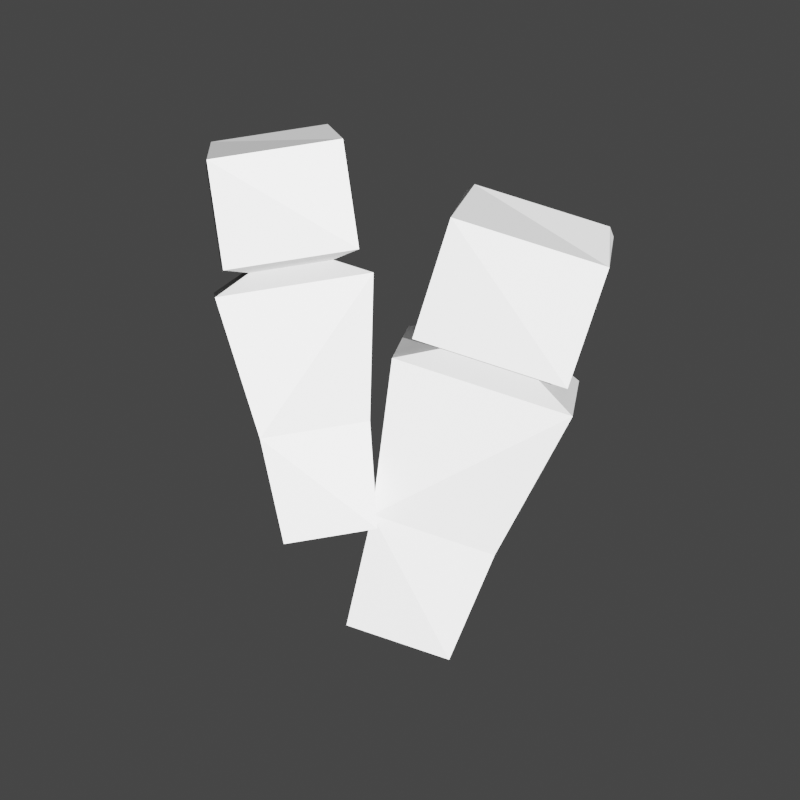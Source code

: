 # Source: pop-icon.blend  (saved by Blender 2.82.7; exported with 4.5.12 LTS)
import bpy
from mathutils import Matrix  # noqa: F401  (used for matrix-valued properties, if any)

bpy.ops.wm.read_factory_settings(use_empty=True)
scene = bpy.context.scene
scene.name = 'Scene'

# ---- collections
col_collection = bpy.data.collections.new('Collection'); scene.collection.children.link(col_collection)
col_collection_001 = bpy.data.collections.new('Collection.001'); col_collection.children.link(col_collection_001)

# ---- materials (node trees are filled in below, after node groups)
mat_material_1 = bpy.data.materials.new('material-1')
mat_material_1.alpha_threshold = 0.0
mat_material_1.use_transparent_shadow = False
mat_material_1.line_color = (0.0, 0.0, 0.0, 1.0)
mat_material_2 = bpy.data.materials.new('material-2')
mat_material_2.use_transparent_shadow = False
mat_material_3 = bpy.data.materials.new('material-3')
mat_material_3.use_transparent_shadow = False
mat_material_4 = bpy.data.materials.new('material-4')
mat_material_4.use_transparent_shadow = False

# ---- material node trees
mat_material_1.use_nodes = True; mat_material_1.node_tree.nodes.clear()
_N = mat_material_1.node_tree.nodes; _L = mat_material_1.node_tree.links
n0 = _N.new('ShaderNodeOutputMaterial'); n0.name = 'Material Output'; n0.location = (300, 300)
n1 = _N.new('ShaderNodeBsdfPrincipled'); n1.name = 'Principled BSDF'; n1.location = (10, 300)
n1.distribution = 'GGX'
n1.subsurface_method = 'BURLEY'
n1.inputs[0].default_value = (0.6038, 0.6038, 0.6038, 1.0)
n1.inputs[2].default_value = 1.0
n1.inputs[3].default_value = 1.45
n1.inputs[13].default_value = 0.0
n1.inputs[27].default_value = (0.0, 0.0, 0.0, 1.0)
n1.inputs[28].default_value = 1.0
_L.new(n1.outputs[0], n0.inputs[0])
n0.is_active_output = True
mat_material_2.use_nodes = True; mat_material_2.node_tree.nodes.clear()
_N = mat_material_2.node_tree.nodes; _L = mat_material_2.node_tree.links
n0 = _N.new('ShaderNodeOutputMaterial'); n0.name = 'Material Output'; n0.location = (300, 300)
n1 = _N.new('ShaderNodeBsdfPrincipled'); n1.name = 'Principled BSDF'; n1.location = (10, 300)
n1.distribution = 'GGX'
n1.subsurface_method = 'BURLEY'
n1.inputs[0].default_value = (0.2529, 0.2529, 0.2529, 1.0)
n1.inputs[3].default_value = 1.45
n1.inputs[27].default_value = (0.0, 0.0, 0.0, 1.0)
n1.inputs[28].default_value = 1.0
_L.new(n1.outputs[0], n0.inputs[0])
n0.is_active_output = True
mat_material_3.use_nodes = True; mat_material_3.node_tree.nodes.clear()
_N = mat_material_3.node_tree.nodes; _L = mat_material_3.node_tree.links
n0 = _N.new('ShaderNodeOutputMaterial'); n0.name = 'Material Output'; n0.location = (300, 300)
n1 = _N.new('ShaderNodeBsdfPrincipled'); n1.name = 'Principled BSDF'; n1.location = (10, 300)
n1.distribution = 'GGX'
n1.subsurface_method = 'BURLEY'
n1.inputs[0].default_value = (1.0, 1.0, 1.0, 1.0)
n1.inputs[3].default_value = 1.45
n1.inputs[27].default_value = (0.0, 0.0, 0.0, 1.0)
n1.inputs[28].default_value = 1.0
_L.new(n1.outputs[0], n0.inputs[0])
n0.is_active_output = True
mat_material_4.use_nodes = True; mat_material_4.node_tree.nodes.clear()
_N = mat_material_4.node_tree.nodes; _L = mat_material_4.node_tree.links
n0 = _N.new('ShaderNodeOutputMaterial'); n0.name = 'Material Output'; n0.location = (300, 300)
n1 = _N.new('ShaderNodeBsdfPrincipled'); n1.name = 'Principled BSDF'; n1.location = (10, 300)
n1.distribution = 'GGX'
n1.subsurface_method = 'BURLEY'
n1.inputs[0].default_value = (0.8829, 0.8829, 0.8829, 1.0)
n1.inputs[3].default_value = 1.45
n1.inputs[27].default_value = (0.0, 0.0, 0.0, 1.0)
n1.inputs[28].default_value = 1.0
_L.new(n1.outputs[0], n0.inputs[0])
n0.is_active_output = True

# ---- world
world_world = bpy.data.worlds.new('World'); scene.world = world_world
world_world.use_nodes = True; world_world.node_tree.nodes.clear()
_N = world_world.node_tree.nodes; _L = world_world.node_tree.links
n0 = _N.new('ShaderNodeOutputWorld'); n0.name = 'World Output'; n0.location = (300, 300)
n1 = _N.new('ShaderNodeBackground'); n1.name = 'Background'; n1.location = (10, 300)
n1.inputs[0].default_value = (0.05088, 0.05088, 0.05088, 1.0)
_L.new(n1.outputs[0], n0.inputs[0])
n0.is_active_output = True
world_world.color = (0.05088, 0.05088, 0.05088)
world_world.use_sun_shadow = False
world_world.sun_shadow_jitter_overblur = 0.0

# ---- cameras
cam_camera_001 = bpy.data.cameras.new('Camera.001')
cam_camera_001.lens = 93.0
cam_camera_001.shift_x = 0.12
cam_camera_001.shift_y = -0.06

# ---- lights
light_sun_001 = bpy.data.lights.new('Sun.001', 'SUN')
light_sun_001.transmission_factor = 0.0
light_sun_001.shadow_soft_size = 0.125

# ---- meshes
me_maxresdefault_002 = bpy.data.meshes.new('maxresdefault.002')
me_maxresdefault_002.from_pydata([(-0.216, -0.3196, 0.3167), (-0.44, -0.0623, 0.3302), (-0.1877, 0.1592, 0.2954), (0.03632, -0.09808, 0.282), (-0.09851, -0.1927, 0.3549), (-0.2963, 0.03441, 0.3668), (-0.427, -0.04955, -0.448), (-0.1094, -0.146, -0.4721), (-0.2944, 0.06653, -0.461), (-0.2419, -0.2621, -0.4591), (0.001867, -0.1491, -0.07553), (-0.2017, -0.3273, -0.05559), (-0.2614, 0.1533, -0.05969), (-0.4649, -0.02489, -0.03975), (-0.2366, -0.236, -0.00427), (-0.3769, -0.07491, 0.004167), (-0.2183, 0.06391, -0.01136), (-0.07809, -0.09719, -0.0198), (-0.4312, -0.06456, -0.7483), (-0.1519, -0.1404, -0.7697), (-0.3102, 0.0414, -0.7601), (-0.2729, -0.2464, -0.7578), (-0.2366, -0.236, -0.00427), (-0.3769, -0.07491, 0.004167), (-0.2183, 0.06391, -0.01136), (-0.07809, -0.09719, -0.0198), (-0.2404, -0.3252, 0.01778), (-0.4644, -0.06788, 0.03125), (-0.2113, 0.1538, 0.006454), (0.01273, -0.1035, -0.007022), (-0.08986, -0.2088, 0.2993), (-0.3139, 0.04846, 0.3128)], [], [(5, 0, 4), (2, 4, 3), (12, 15, 16), (7, 11, 9), (13, 8, 6), (17, 11, 10), (16, 23, 24), (15, 11, 14), (10, 16, 17), (12, 7, 8), (11, 6, 9), (6, 21, 9), (7, 21, 19), (8, 19, 20), (8, 18, 6), (22, 29, 26), (17, 24, 25), (15, 22, 23), (14, 25, 22), (22, 27, 23), (23, 28, 24), (24, 29, 25), (28, 3, 29), (26, 1, 27), (0, 30, 4), (4, 30, 3), (29, 3, 30), (1, 5, 31), (5, 2, 31), (28, 31, 2), (26, 30, 0), (27, 31, 28), (5, 1, 0), (2, 5, 4), (12, 13, 15), (7, 10, 11), (13, 12, 8), (17, 14, 11), (16, 15, 23), (15, 13, 11), (10, 12, 16), (12, 10, 7), (11, 13, 6), (6, 18, 21), (7, 9, 21), (8, 7, 19), (8, 20, 18), (22, 25, 29), (17, 16, 24), (15, 14, 22), (14, 17, 25), (22, 26, 27), (23, 27, 28), (24, 28, 29), (28, 2, 3), (26, 0, 1), (26, 29, 30), (27, 1, 31)])
me_maxresdefault_002.polygons.foreach_set('material_index', [3, 0, 0, 0, 0, 0, 0, 0, 0, 0, 3, 2, 0, 2, 0, 0, 0, 0, 0, 0, 0, 0, 2, 3, 0, 3, 0, 0, 0, 0, 0, 0, 0, 0, 0, 2, 0, 0, 0, 0, 0, 0, 2, 3, 2, 0, 0, 0, 0, 0, 0, 0, 0, 0, 0, 2, 3, 0])
_uv = me_maxresdefault_002.uv_layers.new(name='UVMap')
_uv.uv.foreach_set('vector', [0.5417, 0.375, 0.4583, 0.5, 0.4583, 0.375, 0.5417, 0.25, 0.4583, 0.375, 0.4583, 0.25, 0.625, 0.25, 0.5417, 0.5, 0.5417, 0.25, 0.5, 0.5, 0.625, 0.75, 0.5, 0.75, 0.375, 0.5, 0.25, 0.75, 0.25, 0.5, 0.4583, 0.25, 0.375, 0.5, 0.375, 0.25, 0.5417, 0.25, 0.5417, 0.5, 0.5417, 0.25, 0.5417, 0.5, 0.375, 0.5, 0.4583, 0.5, 0.375, 0.25, 0.5417, 0.25, 0.4583, 0.25, 0.625, 0.25, 0.5, 0.5, 0.25, 0.75, 0.375, 0.5, 0.25, 0.5, 0.5, 0.75, 0.25, 0.5, 0.5, 0.75, 0.5, 0.75, 0.5, 0.5, 0.5, 0.75, 0.5, 0.5, 0.25, 0.75, 0.5, 0.5, 0.25, 0.75, 0.25, 0.75, 0.25, 0.5, 0.25, 0.5, 0.4583, 0.5, 0.4583, 0.25, 0.4583, 0.5, 0.4583, 0.25, 0.5417, 0.25, 0.4583, 0.25, 0.5417, 0.5, 0.4583, 0.5, 0.5417, 0.5, 0.4583, 0.5, 0.4583, 0.25, 0.4583, 0.5, 0.4583, 0.5, 0.5417, 0.5, 0.5417, 0.5, 0.5417, 0.5, 0.5417, 0.25, 0.5417, 0.25, 0.5417, 0.25, 0.4583, 0.25, 0.4583, 0.25, 0.5417, 0.25, 0.4583, 0.25, 0.4583, 0.25, 0.4583, 0.5, 0.5417, 0.5, 0.5417, 0.5, 0.4583, 0.5, 0.0, 0.0, 0.4583, 0.375, 0.4583, 0.375, 0.0, 0.0, 0.4583, 0.25, 0.4583, 0.25, 0.4583, 0.25, 0.0, 0.0, 0.5417, 0.5, 0.5417, 0.375, 0.0, 0.0, 0.5417, 0.375, 0.5417, 0.25, 0.0, 0.0, 0.5417, 0.25, 0.0, 0.0, 0.5417, 0.25, 0.4583, 0.5, 0.0, 0.0, 0.4583, 0.5, 0.5417, 0.5, 0.0, 0.0, 0.5417, 0.25, 0.5417, 0.375, 0.5417, 0.5, 0.4583, 0.5, 0.5417, 0.25, 0.5417, 0.375, 0.4583, 0.375, 0.625, 0.25, 0.625, 0.5, 0.5417, 0.5, 0.5, 0.5, 0.625, 0.5, 0.625, 0.75, 0.375, 0.5, 0.375, 0.75, 0.25, 0.75, 0.4583, 0.25, 0.4583, 0.5, 0.375, 0.5, 0.5417, 0.25, 0.5417, 0.5, 0.5417, 0.5, 0.5417, 0.5, 0.625, 0.5, 0.375, 0.5, 0.375, 0.25, 0.625, 0.25, 0.5417, 0.25, 0.625, 0.25, 0.625, 0.5, 0.5, 0.5, 0.375, 0.5, 0.625, 0.5, 0.25, 0.5, 0.25, 0.5, 0.25, 0.5, 0.5, 0.75, 0.5, 0.5, 0.5, 0.75, 0.5, 0.75, 0.25, 0.75, 0.5, 0.5, 0.5, 0.5, 0.25, 0.75, 0.25, 0.75, 0.25, 0.5, 0.4583, 0.5, 0.4583, 0.25, 0.4583, 0.25, 0.4583, 0.25, 0.5417, 0.25, 0.5417, 0.25, 0.5417, 0.5, 0.4583, 0.5, 0.4583, 0.5, 0.4583, 0.5, 0.4583, 0.25, 0.4583, 0.25, 0.4583, 0.5, 0.4583, 0.5, 0.5417, 0.5, 0.5417, 0.5, 0.5417, 0.5, 0.5417, 0.25, 0.5417, 0.25, 0.5417, 0.25, 0.4583, 0.25, 0.5417, 0.25, 0.5417, 0.25, 0.4583, 0.25, 0.4583, 0.5, 0.4583, 0.5, 0.5417, 0.5, 0.4583, 0.5, 0.4583, 0.25, 0.0, 0.0, 0.5417, 0.5, 0.5417, 0.5, 0.0, 0.0])
me_maxresdefault_002.materials.append(mat_material_1)
me_maxresdefault_002.materials.append(mat_material_2)
me_maxresdefault_002.materials.append(mat_material_3)
me_maxresdefault_002.materials.append(mat_material_4)
me_maxresdefault_002.use_remesh_fix_poles = True
me_maxresdefault_002.use_remesh_preserve_attributes = False
me_maxresdefault_002.use_mirror_vertex_groups = False
me_maxresdefault_002.update()
me_maxresdefault_003 = bpy.data.meshes.new('maxresdefault.003')
me_maxresdefault_003.from_pydata([(-0.216, -0.3196, 0.3167), (-0.44, -0.0623, 0.3302), (-0.1877, 0.1592, 0.2954), (0.03632, -0.09808, 0.282), (-0.09851, -0.1927, 0.3549), (-0.2963, 0.03441, 0.3668), (-0.427, -0.04955, -0.448), (-0.1094, -0.146, -0.4721), (-0.2944, 0.06653, -0.461), (-0.2419, -0.2621, -0.4591), (0.001867, -0.1491, -0.07553), (-0.2017, -0.3273, -0.05559), (-0.2614, 0.1533, -0.05969), (-0.4649, -0.02489, -0.03975), (-0.2366, -0.236, -0.00427), (-0.3769, -0.07491, 0.004167), (-0.2183, 0.06391, -0.01136), (-0.07809, -0.09719, -0.0198), (-0.4312, -0.06456, -0.7483), (-0.1519, -0.1404, -0.7697), (-0.3102, 0.0414, -0.7601), (-0.2729, -0.2464, -0.7578), (-0.2366, -0.236, -0.00427), (-0.3769, -0.07491, 0.004167), (-0.2183, 0.06391, -0.01136), (-0.07809, -0.09719, -0.0198), (-0.2404, -0.3252, 0.01778), (-0.4644, -0.06788, 0.03125), (-0.2113, 0.1538, 0.006454), (0.01273, -0.1035, -0.007022), (-0.08986, -0.2088, 0.2993), (-0.3139, 0.04846, 0.3128)], [], [(5, 0, 4), (2, 4, 3), (12, 15, 16), (7, 11, 9), (13, 8, 6), (17, 11, 10), (16, 23, 24), (15, 11, 14), (10, 16, 17), (12, 7, 8), (11, 6, 9), (6, 21, 9), (7, 21, 19), (8, 19, 20), (8, 18, 6), (22, 29, 26), (17, 24, 25), (15, 22, 23), (14, 25, 22), (22, 27, 23), (23, 28, 24), (24, 29, 25), (28, 3, 29), (26, 1, 27), (0, 30, 4), (4, 30, 3), (29, 3, 30), (1, 5, 31), (5, 2, 31), (28, 31, 2), (26, 30, 0), (27, 31, 28), (5, 1, 0), (2, 5, 4), (12, 13, 15), (7, 10, 11), (13, 12, 8), (17, 14, 11), (16, 15, 23), (15, 13, 11), (10, 12, 16), (12, 10, 7), (11, 13, 6), (6, 18, 21), (7, 9, 21), (8, 7, 19), (8, 20, 18), (22, 25, 29), (17, 16, 24), (15, 14, 22), (14, 17, 25), (22, 26, 27), (23, 27, 28), (24, 28, 29), (28, 2, 3), (26, 0, 1), (26, 29, 30), (27, 1, 31)])
me_maxresdefault_003.polygons.foreach_set('material_index', [3, 0, 0, 0, 0, 0, 0, 0, 0, 0, 3, 2, 0, 2, 0, 0, 0, 0, 0, 0, 0, 0, 2, 3, 0, 3, 0, 0, 0, 0, 0, 0, 0, 0, 0, 2, 0, 0, 0, 0, 0, 0, 2, 3, 2, 0, 0, 0, 0, 0, 0, 0, 0, 0, 0, 2, 3, 0])
_uv = me_maxresdefault_003.uv_layers.new(name='UVMap')
_uv.uv.foreach_set('vector', [0.5417, 0.375, 0.4583, 0.5, 0.4583, 0.375, 0.5417, 0.25, 0.4583, 0.375, 0.4583, 0.25, 0.625, 0.25, 0.5417, 0.5, 0.5417, 0.25, 0.5, 0.5, 0.625, 0.75, 0.5, 0.75, 0.375, 0.5, 0.25, 0.75, 0.25, 0.5, 0.4583, 0.25, 0.375, 0.5, 0.375, 0.25, 0.5417, 0.25, 0.5417, 0.5, 0.5417, 0.25, 0.5417, 0.5, 0.375, 0.5, 0.4583, 0.5, 0.375, 0.25, 0.5417, 0.25, 0.4583, 0.25, 0.625, 0.25, 0.5, 0.5, 0.25, 0.75, 0.375, 0.5, 0.25, 0.5, 0.5, 0.75, 0.25, 0.5, 0.5, 0.75, 0.5, 0.75, 0.5, 0.5, 0.5, 0.75, 0.5, 0.5, 0.25, 0.75, 0.5, 0.5, 0.25, 0.75, 0.25, 0.75, 0.25, 0.5, 0.25, 0.5, 0.4583, 0.5, 0.4583, 0.25, 0.4583, 0.5, 0.4583, 0.25, 0.5417, 0.25, 0.4583, 0.25, 0.5417, 0.5, 0.4583, 0.5, 0.5417, 0.5, 0.4583, 0.5, 0.4583, 0.25, 0.4583, 0.5, 0.4583, 0.5, 0.5417, 0.5, 0.5417, 0.5, 0.5417, 0.5, 0.5417, 0.25, 0.5417, 0.25, 0.5417, 0.25, 0.4583, 0.25, 0.4583, 0.25, 0.5417, 0.25, 0.4583, 0.25, 0.4583, 0.25, 0.4583, 0.5, 0.5417, 0.5, 0.5417, 0.5, 0.4583, 0.5, 0.0, 0.0, 0.4583, 0.375, 0.4583, 0.375, 0.0, 0.0, 0.4583, 0.25, 0.4583, 0.25, 0.4583, 0.25, 0.0, 0.0, 0.5417, 0.5, 0.5417, 0.375, 0.0, 0.0, 0.5417, 0.375, 0.5417, 0.25, 0.0, 0.0, 0.5417, 0.25, 0.0, 0.0, 0.5417, 0.25, 0.4583, 0.5, 0.0, 0.0, 0.4583, 0.5, 0.5417, 0.5, 0.0, 0.0, 0.5417, 0.25, 0.5417, 0.375, 0.5417, 0.5, 0.4583, 0.5, 0.5417, 0.25, 0.5417, 0.375, 0.4583, 0.375, 0.625, 0.25, 0.625, 0.5, 0.5417, 0.5, 0.5, 0.5, 0.625, 0.5, 0.625, 0.75, 0.375, 0.5, 0.375, 0.75, 0.25, 0.75, 0.4583, 0.25, 0.4583, 0.5, 0.375, 0.5, 0.5417, 0.25, 0.5417, 0.5, 0.5417, 0.5, 0.5417, 0.5, 0.625, 0.5, 0.375, 0.5, 0.375, 0.25, 0.625, 0.25, 0.5417, 0.25, 0.625, 0.25, 0.625, 0.5, 0.5, 0.5, 0.375, 0.5, 0.625, 0.5, 0.25, 0.5, 0.25, 0.5, 0.25, 0.5, 0.5, 0.75, 0.5, 0.5, 0.5, 0.75, 0.5, 0.75, 0.25, 0.75, 0.5, 0.5, 0.5, 0.5, 0.25, 0.75, 0.25, 0.75, 0.25, 0.5, 0.4583, 0.5, 0.4583, 0.25, 0.4583, 0.25, 0.4583, 0.25, 0.5417, 0.25, 0.5417, 0.25, 0.5417, 0.5, 0.4583, 0.5, 0.4583, 0.5, 0.4583, 0.5, 0.4583, 0.25, 0.4583, 0.25, 0.4583, 0.5, 0.4583, 0.5, 0.5417, 0.5, 0.5417, 0.5, 0.5417, 0.5, 0.5417, 0.25, 0.5417, 0.25, 0.5417, 0.25, 0.4583, 0.25, 0.5417, 0.25, 0.5417, 0.25, 0.4583, 0.25, 0.4583, 0.5, 0.4583, 0.5, 0.5417, 0.5, 0.4583, 0.5, 0.4583, 0.25, 0.0, 0.0, 0.5417, 0.5, 0.5417, 0.5, 0.0, 0.0])
me_maxresdefault_003.materials.append(mat_material_1)
me_maxresdefault_003.materials.append(mat_material_2)
me_maxresdefault_003.materials.append(mat_material_3)
me_maxresdefault_003.materials.append(mat_material_4)
me_maxresdefault_003.use_remesh_fix_poles = True
me_maxresdefault_003.use_remesh_preserve_attributes = False
me_maxresdefault_003.use_mirror_vertex_groups = False
me_maxresdefault_003.update()

# ---- objects
ob_camera_001 = bpy.data.objects.new('Camera.001', cam_camera_001)
ob_sun = bpy.data.objects.new('Sun', light_sun_001)
ob_maxresdefault_002 = bpy.data.objects.new('maxresdefault.002', me_maxresdefault_002)
ob_maxresdefault_001 = bpy.data.objects.new('maxresdefault.001', me_maxresdefault_003)

# ---- transforms, parenting, visibility, modifiers, constraints
ob_camera_001.location = (1.451, -2.879, 1.898)
ob_camera_001.rotation_euler = (1.152, -2.712e-07, 0.5236)
ob_camera_001.scale = (1.0, 1.0, 1.0)
ob_camera_001.lineart.crease_threshold = 0.0
ob_sun.location = (0.0, 0.0, 1.861)
ob_sun.rotation_euler = (1.05, 0.8124, 0.3182)
ob_sun.lineart.crease_threshold = 0.0
ob_maxresdefault_002.location = (0.1306, 0.2521, 0.4486)
ob_maxresdefault_002.rotation_euler = (0.1064, 0.1982, 1.183)
ob_maxresdefault_002.scale = (0.7794, 0.7813, 0.7121)
ob_maxresdefault_002.lineart.crease_threshold = 0.0
ob_maxresdefault_001.location = (-0.249, 0.103, 0.572)
ob_maxresdefault_001.rotation_euler = (-0.3075, 0.1053, 1.457)
ob_maxresdefault_001.scale = (0.6682, 0.6634, 0.6124)
ob_maxresdefault_001.lineart.crease_threshold = 0.0

# ---- collection membership
col_collection_001.objects.link(ob_camera_001)
col_collection_001.objects.link(ob_sun)
col_collection_001.objects.link(ob_maxresdefault_002)
col_collection_001.objects.link(ob_maxresdefault_001)

# ---- scene / render settings (as saved in the file)
scene.camera = ob_camera_001
scene.frame_start = 1; scene.frame_end = 250; scene.frame_set(1)
scene.render.engine = 'BLENDER_EEVEE_NEXT'
scene.render.resolution_x = 60
scene.render.resolution_y = 60
scene.render.film_transparent = True
scene.cycles.use_denoising = False
scene.cycles.samples = 128
scene.cycles.sampling_pattern = 'TABULATED_SOBOL'
scene.cycles.use_adaptive_sampling = False
scene.cycles.use_light_tree = False
scene.view_settings.view_transform = 'Filmic'
bpy.context.view_layer.update()

